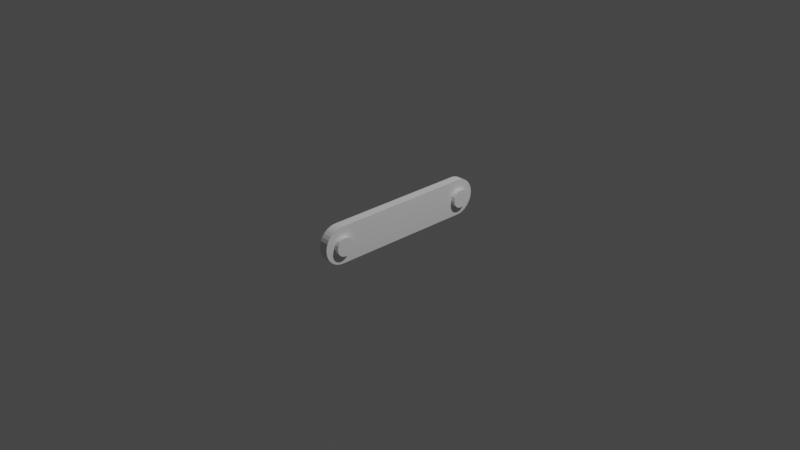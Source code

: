 # Source: blend.blend  (saved by Blender 2.93.20; exported with 4.5.12 LTS)
import bpy
from mathutils import Matrix  # noqa: F401  (used for matrix-valued properties, if any)

bpy.ops.wm.read_factory_settings(use_empty=True)
scene = bpy.context.scene
scene.name = 'Scene'

# ---- collections
col_collection = bpy.data.collections.new('Collection'); scene.collection.children.link(col_collection)

# ---- world
world_world = bpy.data.worlds.new('World'); scene.world = world_world
world_world.use_nodes = True; world_world.node_tree.nodes.clear()
_N = world_world.node_tree.nodes; _L = world_world.node_tree.links
n0 = _N.new('ShaderNodeOutputWorld'); n0.name = 'World Output'; n0.location = (300, 300)
n1 = _N.new('ShaderNodeBackground'); n1.name = 'Background'; n1.location = (10, 300)
n1.inputs[0].default_value = (0.05088, 0.05088, 0.05088, 1.0)
_L.new(n1.outputs[0], n0.inputs[0])
n0.is_active_output = True
world_world.color = (0.05088, 0.05088, 0.05088)
world_world.use_sun_shadow = False
world_world.sun_shadow_jitter_overblur = 0.0

# ---- cameras
cam_camera = bpy.data.cameras.new('Camera')
cam_camera.clip_end = 100.0
cam_camera.ortho_scale = 7.314

# ---- lights
light_light = bpy.data.lights.new('Light', 'POINT')
light_light.transmission_factor = 0.0
light_light.energy = 1000.0
light_light.shadow_soft_size = 0.1
light_light.shadow_maximum_resolution = 0.006
light_light.use_absolute_resolution = True

# ---- meshes
me_cylinder = bpy.data.meshes.new('Cylinder')
me_cylinder.from_pydata([(-0.5556, 8.831, 1.0), (-0.5556, 8.831, -1.0), (-0.7071, 8.707, 1.0), (-0.7071, 8.707, -1.0), (-0.8315, 8.556, 1.0), (-0.8315, 8.556, -1.0), (-0.9239, 8.383, 1.0), (-0.9239, 8.383, -1.0), (-0.9808, 8.195, 1.0), (-0.9808, 8.195, -1.0), (-1.0, 8.0, -1.0), (-1.0, 8.0, 1.0), (1.0, 8.0, 1.0), (1.0, 8.0, -1.0), (0.9808, 8.195, 1.0), (0.9808, 8.195, -1.0), (1.0, -4.371e-08, -1.0), (1.0, -4.371e-08, 1.0), (0.9808, -0.1951, -1.0), (0.9808, -0.1951, 1.0), (0.9239, -0.3827, -1.0), (0.9239, -0.3827, 1.0), (0.8315, -0.5556, -1.0), (0.8315, -0.5556, 1.0), (0.7071, -0.7071, -1.0), (0.7071, -0.7071, 1.0), (0.5556, -0.8315, -1.0), (0.5556, -0.8315, 1.0), (0.3827, -0.9239, -1.0), (0.3827, -0.9239, 1.0), (0.1951, -0.9808, -1.0), (0.1951, -0.9808, 1.0), (-8.742e-08, -1.0, -1.0), (-8.742e-08, -1.0, 1.0), (-0.1951, -0.9808, -1.0), (-0.1951, -0.9808, 1.0), (-0.3827, -0.9239, -1.0), (-0.3827, -0.9239, 1.0), (-0.5556, -0.8315, -1.0), (-0.5556, -0.8315, 1.0), (-0.7071, -0.7071, -1.0), (-0.7071, -0.7071, 1.0), (-0.8315, -0.5556, -1.0), (-0.8315, -0.5556, 1.0), (-0.9239, -0.3827, -1.0), (-0.9239, -0.3827, 1.0), (-0.9808, -0.1951, -1.0), (-0.9808, -0.1951, 1.0), (-1.0, 1.192e-08, -1.0), (-1.0, 1.192e-08, 1.0), (0.9239, 8.383, 1.0), (0.9239, 8.383, -1.0), (0.8315, 8.556, 1.0), (0.8315, 8.556, -1.0), (0.7071, 8.707, 1.0), (0.7071, 8.707, -1.0), (0.5556, 8.831, 1.0), (0.5556, 8.831, -1.0), (0.3827, 8.924, 1.0), (0.3827, 8.924, -1.0), (-8.508e-08, 9.0, 1.0), (0.1951, 8.981, 1.0), (0.1951, 8.981, -1.0), (-8.508e-08, 9.0, -1.0), (-0.3827, 8.924, -1.0), (-0.3827, 8.924, 1.0), (-0.1951, 8.981, -1.0), (-0.1951, 8.981, 1.0), (0.0, 8.5, 2.0), (0.1913, 8.462, 2.0), (0.3536, 8.354, 2.0), (0.4619, 8.191, 2.0), (0.5, 8.0, 2.0), (0.4619, 7.809, 2.0), (0.3536, 7.646, 2.0), (0.1913, 7.538, 2.0), (-4.371e-08, 7.5, 2.0), (-0.1913, 7.538, 2.0), (-0.3536, 7.646, 2.0), (-0.4619, 7.809, 2.0), (-0.5, 8.0, 2.0), (-0.4619, 8.191, 2.0), (-0.3536, 8.354, 2.0), (-0.1913, 8.462, 2.0), (-0.4619, 7.809, 1.0), (-0.5, 8.0, 1.0), (-0.1913, 7.538, 1.0), (-0.3536, 7.646, 1.0), (0.1913, 7.538, 1.0), (0.5, 8.0, 1.0), (0.4619, 7.809, 1.0), (0.3536, 7.646, 1.0), (-4.371e-08, 7.5, 1.0), (-0.4619, 8.191, 1.0), (-0.3536, 8.354, 1.0), (0.0, 8.5, 1.0), (-0.1913, 8.462, 1.0), (0.3536, 8.354, 1.0), (0.4619, 8.191, 1.0), (0.1913, 8.462, 1.0), (0.0, 0.5, 2.0), (0.1913, 0.4619, 2.0), (0.3536, 0.3536, 2.0), (0.4619, 0.1913, 2.0), (0.5, -4.987e-07, 2.0), (0.4619, -0.1913, 2.0), (0.3536, -0.3536, 2.0), (0.1913, -0.4619, 2.0), (-4.371e-08, -0.5, 2.0), (-0.1913, -0.4619, 2.0), (-0.3536, -0.3536, 2.0), (-0.4619, -0.1913, 2.0), (-0.5, -4.709e-07, 2.0), (-0.4619, 0.1913, 2.0), (-0.3536, 0.3536, 2.0), (-0.1913, 0.4619, 2.0), (-0.1913, -0.4619, 1.0), (-0.3536, -0.3536, 1.0), (0.1913, -0.4619, 1.0), (0.3536, -0.3536, 1.0), (-4.371e-08, -0.5, 1.0), (-0.4619, -0.1913, 1.0), (0.4619, -0.1913, 1.0), (-0.5, -4.709e-07, 1.0), (-0.5, -1.984e-09, 1.0), (0.5, -4.987e-07, 1.0), (0.5, -2.98e-08, 1.0), (-0.4619, 0.1913, 1.0), (-0.1913, 0.4619, 1.0), (-0.3536, 0.3536, 1.0), (0.1913, 0.4619, 1.0), (0.4619, 0.1913, 1.0), (0.3536, 0.3536, 1.0), (0.0, 0.5, 1.0)], [], [(1, 0, 65, 64), (3, 2, 0, 1), (5, 4, 2, 3), (7, 6, 4, 5), (9, 8, 6, 7), (10, 11, 8, 9), (15, 14, 12, 13), (51, 50, 14, 15), (16, 17, 19, 18), (18, 19, 21, 20), (20, 21, 23, 22), (22, 23, 25, 24), (24, 25, 27, 26), (26, 27, 29, 28), (28, 29, 31, 30), (30, 31, 33, 32), (32, 33, 35, 34), (34, 35, 37, 36), (36, 37, 39, 38), (38, 39, 41, 40), (40, 41, 43, 42), (42, 43, 45, 44), (44, 45, 47, 46), (46, 47, 49, 48), (53, 52, 50, 51), (55, 54, 52, 53), (57, 56, 54, 55), (59, 58, 56, 57), (62, 61, 58, 59), (63, 60, 61, 62), (37, 35, 33, 31, 29, 27, 25, 23, 21, 19, 17, 126, 125, 122, 119, 118, 120, 116, 117, 121, 123, 124, 49, 47, 45, 43, 41, 39), (18, 20, 22, 24, 26, 28, 30, 32, 34, 36, 38, 40, 42, 44, 46, 48, 16), (48, 49, 11, 10), (126, 17, 12, 89, 90, 91, 88, 92, 86, 87, 84, 85, 11, 49, 124, 127, 129, 128, 133, 130, 132, 131), (17, 16, 13, 12), (16, 48, 10, 13), (12, 14, 50, 52, 54, 56, 58, 61, 60, 67, 65, 0, 2, 4, 6, 8, 11, 85, 93, 94, 96, 95, 99, 97, 98, 89), (64, 65, 67, 66), (66, 67, 60, 63), (5, 3, 1, 64, 66, 63, 62, 59, 57, 55, 53, 51, 15, 13, 10, 9, 7), (95, 68, 69, 99), (99, 69, 70, 97), (97, 70, 71, 98), (98, 71, 72, 89), (89, 72, 73, 90), (90, 73, 74, 91), (91, 74, 75, 88), (88, 75, 76, 92), (92, 76, 77, 86), (86, 77, 78, 87), (87, 78, 79, 84), (84, 79, 80, 85), (85, 80, 81, 93), (93, 81, 82, 94), (80, 79, 78, 77, 76, 75, 74, 73, 72, 71, 70, 69, 68, 83, 82, 81), (82, 83, 96, 94), (96, 83, 68, 95), (133, 100, 101, 130), (130, 101, 102, 132), (132, 102, 103, 131), (131, 103, 104, 125, 126), (125, 104, 105, 122), (122, 105, 106, 119), (119, 106, 107, 118), (118, 107, 108, 120), (120, 108, 109, 116), (116, 109, 110, 117), (117, 110, 111, 121), (121, 111, 112, 123), (112, 113, 127, 124, 123), (127, 113, 114, 129), (110, 109, 108, 107, 106, 105, 104, 103, 102, 101, 100, 115, 114, 113, 112, 111), (129, 114, 115, 128), (128, 115, 100, 133)])
_uv = me_cylinder.uv_layers.new(name='UVMap')
_uv.uv.foreach_set('vector', [0.09375, 0.5, 0.09375, 1.0, 0.0625, 1.0, 0.0625, 0.5, 0.125, 0.5, 0.125, 1.0, 0.09375, 1.0, 0.09375, 0.5, 0.1562, 0.5, 0.1562, 1.0, 0.125, 1.0, 0.125, 0.5, 0.1875, 0.5, 0.1875, 1.0, 0.1562, 1.0, 0.1562, 0.5, 0.2188, 0.5, 0.2188, 1.0, 0.1875, 1.0, 0.1875, 0.5, 0.25, 0.5, 0.25, 1.0, 0.2188, 1.0, 0.2188, 0.5, 0.7812, 0.5, 0.7812, 1.0, 0.75, 1.0, 0.75, 0.5, 0.8125, 0.5, 0.8125, 1.0, 0.7812, 1.0, 0.7812, 0.5, 0.75, 0.5, 0.75, 1.0, 0.7188, 1.0, 0.7188, 0.5, 0.7188, 0.5, 0.7188, 1.0, 0.6875, 1.0, 0.6875, 0.5, 0.6875, 0.5, 0.6875, 1.0, 0.6562, 1.0, 0.6562, 0.5, 0.6562, 0.5, 0.6562, 1.0, 0.625, 1.0, 0.625, 0.5, 0.625, 0.5, 0.625, 1.0, 0.5938, 1.0, 0.5938, 0.5, 0.5938, 0.5, 0.5938, 1.0, 0.5625, 1.0, 0.5625, 0.5, 0.5625, 0.5, 0.5625, 1.0, 0.5312, 1.0, 0.5312, 0.5, 0.5312, 0.5, 0.5312, 1.0, 0.5, 1.0, 0.5, 0.5, 0.5, 0.5, 0.5, 1.0, 0.4688, 1.0, 0.4688, 0.5, 0.4688, 0.5, 0.4688, 1.0, 0.4375, 1.0, 0.4375, 0.5, 0.4375, 0.5, 0.4375, 1.0, 0.4062, 1.0, 0.4062, 0.5, 0.4062, 0.5, 0.4062, 1.0, 0.375, 1.0, 0.375, 0.5, 0.375, 0.5, 0.375, 1.0, 0.3438, 1.0, 0.3438, 0.5, 0.3438, 0.5, 0.3438, 1.0, 0.3125, 1.0, 0.3125, 0.5, 0.3125, 0.5, 0.3125, 1.0, 0.2812, 1.0, 0.2812, 0.5, 0.2812, 0.5, 0.2812, 1.0, 0.25, 1.0, 0.25, 0.5, 0.8438, 0.5, 0.8438, 1.0, 0.8125, 1.0, 0.8125, 0.5, 0.875, 0.5, 0.875, 1.0, 0.8438, 1.0, 0.8438, 0.5, 0.9062, 0.5, 0.9062, 1.0, 0.875, 1.0, 0.875, 0.5, 0.9375, 0.5, 0.9375, 1.0, 0.9062, 1.0, 0.9062, 0.5, 0.9688, 0.5, 0.9688, 1.0, 0.9375, 1.0, 0.9375, 0.5, 1.0, 0.5, 1.0, 1.0, 0.9688, 1.0, 0.9688, 0.5, 0.1582, 0.02827, 0.2032, 0.01461, 0.25, 0.01, 0.2968, 0.01461, 0.3418, 0.02827, 0.3833, 0.05045, 0.4197, 0.08029, 0.4496, 0.1167, 0.4717, 0.1582, 0.4854, 0.2032, 0.49, 0.25, 0.37, 0.25, 0.37, 0.25, 0.3609, 0.2041, 0.3349, 0.1651, 0.2959, 0.1391, 0.25, 0.13, 0.2041, 0.1391, 0.1651, 0.1651, 0.1391, 0.2041, 0.13, 0.25, 0.13, 0.25, 0.01, 0.25, 0.01461, 0.2032, 0.02827, 0.1582, 0.05045, 0.1167, 0.08029, 0.08029, 0.1167, 0.05045, 0.9854, 0.2032, 0.9717, 0.1582, 0.9496, 0.1167, 0.9197, 0.08029, 0.8833, 0.05045, 0.8418, 0.02827, 0.7968, 0.01461, 0.75, 0.01, 0.7032, 0.01461, 0.6582, 0.02827, 0.6167, 0.05045, 0.5803, 0.08029, 0.5504, 0.1167, 0.5283, 0.1582, 0.5146, 0.2032, 0.51, 0.25, 0.99, 0.25, 0.25, 0.5, 0.25, 1.0, 0.25, 1.0, 0.25, 0.5, 0.37, 0.25, 0.49, 0.25, 0.49, 0.25, 0.37, 0.25, 0.3609, 0.25, 0.3349, 0.25, 0.2959, 0.25, 0.25, 0.25, 0.2041, 0.25, 0.1651, 0.25, 0.1391, 0.25, 0.13, 0.25, 0.01, 0.25, 0.01, 0.25, 0.13, 0.25, 0.1391, 0.25, 0.1651, 0.25, 0.2041, 0.25, 0.25, 0.25, 0.2959, 0.25, 0.3349, 0.25, 0.3609, 0.25, 0.75, 1.0, 0.75, 0.5, 0.75, 0.5, 0.75, 1.0, 0.99, 0.25, 0.51, 0.25, 0.51, 0.25, 0.99, 0.25, 0.49, 0.25, 0.4854, 0.2968, 0.4717, 0.3418, 0.4496, 0.3833, 0.4197, 0.4197, 0.3833, 0.4496, 0.3418, 0.4717, 0.2968, 0.4854, 0.25, 0.49, 0.2032, 0.4854, 0.1582, 0.4717, 0.1167, 0.4496, 0.08029, 0.4197, 0.05045, 0.3833, 0.02827, 0.3418, 0.01461, 0.2968, 0.01, 0.25, 0.13, 0.25, 0.1391, 0.2959, 0.1651, 0.3349, 0.2041, 0.3609, 0.25, 0.37, 0.2959, 0.3609, 0.3349, 0.3349, 0.3609, 0.2959, 0.37, 0.25, 0.0625, 0.5, 0.0625, 1.0, 0.03125, 1.0, 0.03125, 0.5, 0.03125, 0.5, 0.03125, 1.0, 0.0, 1.0, 0.0, 0.5, 0.5504, 0.3833, 0.5803, 0.4197, 0.6167, 0.4496, 0.6582, 0.4717, 0.7032, 0.4854, 0.75, 0.49, 0.7968, 0.4854, 0.8418, 0.4717, 0.8833, 0.4496, 0.9197, 0.4197, 0.9496, 0.3833, 0.9717, 0.3418, 0.9854, 0.2968, 0.99, 0.25, 0.51, 0.25, 0.5146, 0.2968, 0.5283, 0.3418, 1.0, 0.6875, 1.0, 1.0, 0.9375, 1.0, 0.9375, 0.6875, 0.9375, 0.6875, 0.9375, 1.0, 0.875, 1.0, 0.875, 0.6875, 0.875, 0.6875, 0.875, 1.0, 0.8125, 1.0, 0.8125, 0.6875, 0.8125, 0.6875, 0.8125, 1.0, 0.75, 1.0, 0.75, 0.6875, 0.75, 0.6875, 0.75, 1.0, 0.6875, 1.0, 0.6875, 0.6875, 0.6875, 0.6875, 0.6875, 1.0, 0.625, 1.0, 0.625, 0.6875, 0.625, 0.6875, 0.625, 1.0, 0.5625, 1.0, 0.5625, 0.6875, 0.5625, 0.6875, 0.5625, 1.0, 0.5, 1.0, 0.5, 0.6875, 0.5, 0.6875, 0.5, 1.0, 0.4375, 1.0, 0.4375, 0.6875, 0.4375, 0.6875, 0.4375, 1.0, 0.375, 1.0, 0.375, 0.6875, 0.375, 0.6875, 0.375, 1.0, 0.3125, 1.0, 0.3125, 0.6875, 0.3125, 0.6875, 0.3125, 1.0, 0.25, 1.0, 0.25, 0.6875, 0.25, 0.6875, 0.25, 1.0, 0.1875, 1.0, 0.1875, 0.6875, 0.1875, 0.6875, 0.1875, 1.0, 0.125, 1.0, 0.125, 0.6875, 0.01, 0.25, 0.02827, 0.1582, 0.08029, 0.08029, 0.1582, 0.02827, 0.25, 0.01, 0.3418, 0.02827, 0.4197, 0.08029, 0.4717, 0.1582, 0.49, 0.25, 0.4717, 0.3418, 0.4197, 0.4197, 0.3418, 0.4717, 0.25, 0.49, 0.1582, 0.4717, 0.08029, 0.4197, 0.02827, 0.3418, 0.125, 1.0, 0.0625, 1.0, 0.0625, 0.6875, 0.125, 0.6875, 0.0625, 0.6875, 0.0625, 1.0, 0.0, 1.0, 0.0, 0.6875, 1.0, 0.6875, 1.0, 1.0, 0.9375, 1.0, 0.9375, 0.6875, 0.9375, 0.6875, 0.9375, 1.0, 0.875, 1.0, 0.875, 0.6875, 0.875, 0.6875, 0.875, 1.0, 0.8125, 1.0, 0.8125, 0.6875, 0.8125, 0.6875, 0.8125, 1.0, 0.75, 1.0, 0.75, 0.6875, 0.75, 0.6875, 0.75, 0.6875, 0.75, 1.0, 0.6875, 1.0, 0.6875, 0.6875, 0.6875, 0.6875, 0.6875, 1.0, 0.625, 1.0, 0.625, 0.6875, 0.625, 0.6875, 0.625, 1.0, 0.5625, 1.0, 0.5625, 0.6875, 0.5625, 0.6875, 0.5625, 1.0, 0.5, 1.0, 0.5, 0.6875, 0.5, 0.6875, 0.5, 1.0, 0.4375, 1.0, 0.4375, 0.6875, 0.4375, 0.6875, 0.4375, 1.0, 0.375, 1.0, 0.375, 0.6875, 0.375, 0.6875, 0.375, 1.0, 0.3125, 1.0, 0.3125, 0.6875, 0.3125, 0.6875, 0.3125, 1.0, 0.25, 1.0, 0.25, 0.6875, 0.25, 1.0, 0.1875, 1.0, 0.1875, 0.6875, 0.25, 0.6875, 0.25, 0.6875, 0.1875, 0.6875, 0.1875, 1.0, 0.125, 1.0, 0.125, 0.6875, 0.08029, 0.08029, 0.1582, 0.02827, 0.25, 0.01, 0.3418, 0.02827, 0.4197, 0.08029, 0.4717, 0.1582, 0.49, 0.25, 0.4717, 0.3418, 0.4197, 0.4197, 0.3418, 0.4717, 0.25, 0.49, 0.1582, 0.4717, 0.08029, 0.4197, 0.02827, 0.3418, 0.01, 0.25, 0.02827, 0.1582, 0.125, 0.6875, 0.125, 1.0, 0.0625, 1.0, 0.0625, 0.6875, 0.0625, 0.6875, 0.0625, 1.0, 0.0, 1.0, 0.0, 0.6875])
me_cylinder.use_remesh_fix_poles = True
me_cylinder.use_remesh_preserve_attributes = False
me_cylinder.update()

# ---- objects
ob_light = bpy.data.objects.new('Light', light_light)
ob_camera = bpy.data.objects.new('Camera', cam_camera)
ob_cylinder = bpy.data.objects.new('Cylinder', me_cylinder)

# ---- transforms, parenting, visibility, modifiers, constraints
ob_light.location = (4.076, 1.005, 5.904)
ob_light.rotation_euler = (0.6503, 0.05522, 1.866)
ob_light.lock_rotations_4d = False
ob_light.empty_display_type = 'ARROWS'
ob_light.color = (0.0, 0.0, 0.0, 0.0)
ob_light.lineart.crease_threshold = 0.0
ob_camera.location = (7.359, -6.926, 4.958)
ob_camera.rotation_euler = (1.109, 0.0, 0.8149)
ob_camera.lock_rotations_4d = False
ob_camera.empty_display_type = 'ARROWS'
ob_camera.color = (0.0, 0.0, 0.0, 0.0)
ob_camera.display_type = 'WIRE'
ob_camera.lineart.crease_threshold = 0.0
ob_cylinder.location = (0.0, -0.8, 0.0)
ob_cylinder.rotation_euler = (-0.0, 1.571, 0.0)
ob_cylinder.scale = (0.2, 0.2, 0.05)

# ---- collection membership
col_collection.objects.link(ob_light)
col_collection.objects.link(ob_camera)
col_collection.objects.link(ob_cylinder)

# ---- scene / render settings (as saved in the file)
scene.camera = ob_camera
scene.frame_start = 1; scene.frame_end = 250; scene.frame_set(0)
scene.render.engine = 'BLENDER_EEVEE_NEXT'
scene.cycles.use_denoising = False
scene.cycles.samples = 128
scene.cycles.sampling_pattern = 'TABULATED_SOBOL'
scene.cycles.use_adaptive_sampling = False
scene.cycles.use_light_tree = False
scene.view_settings.view_transform = 'Filmic'
bpy.context.view_layer.update()
